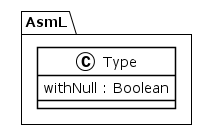

The diagram above was rendered by PlantUML. Its source (embedded in the PNG):
@startuml
!theme plain
package AsmL {
class Type {
	 withNull : Boolean
}
}
@enduml